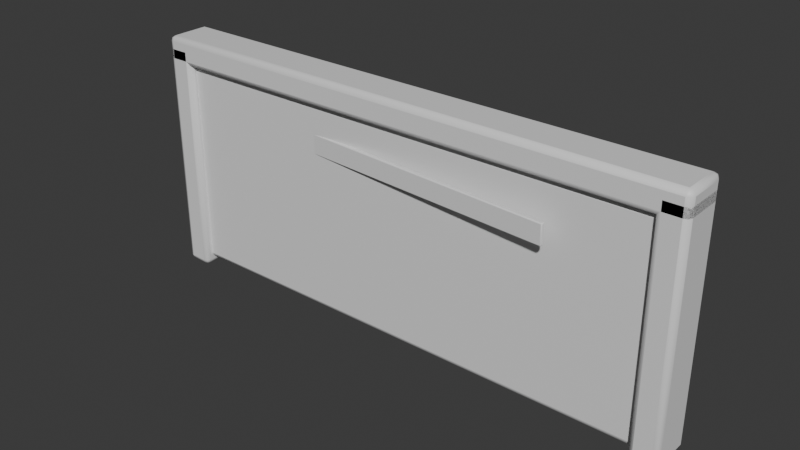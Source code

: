# Source: OP_ConnectingWallTrim.blend  (saved by Blender 5.2.44; exported with 4.5.12 LTS)
import bpy
from mathutils import Matrix  # noqa: F401  (used for matrix-valued properties, if any)

bpy.ops.wm.read_factory_settings(use_empty=True)
scene = bpy.context.scene
scene.name = 'Scene'

# ---- collections
col_collection = bpy.data.collections.new('Collection'); scene.collection.children.link(col_collection)

# ---- materials (node trees are filled in below, after node groups)
mat_op_cardboard = bpy.data.materials.new('OP_cardboard')
mat_op_cardboard.diffuse_color = (0.48, 0.24, 0.08, 1.0)
mat_op_cardboard.roughness = 0.62
mat_op_metal = bpy.data.materials.new('OP_metal')
mat_op_metal.diffuse_color = (0.1, 0.085, 0.075, 1.0)
mat_op_metal.roughness = 0.62
mat_op_amber = bpy.data.materials.new('OP_amber')
mat_op_amber.diffuse_color = (1.0, 0.32, 0.08, 1.0)
mat_op_amber.roughness = 0.62

# ---- material node trees
mat_op_cardboard.use_nodes = True; mat_op_cardboard.node_tree.nodes.clear()
_N = mat_op_cardboard.node_tree.nodes; _L = mat_op_cardboard.node_tree.links
n0 = _N.new('ShaderNodeBsdfPrincipled'); n0.name = 'Principled BSDF'; n0.location = (-200, 100)
n0.inputs[10].default_value = 0.005
n1 = _N.new('ShaderNodeOutputMaterial'); n1.name = 'Material Output'; n1.location = (200, 100)
_L.new(n0.outputs[0], n1.inputs[0])
n1.is_active_output = True
mat_op_metal.use_nodes = True; mat_op_metal.node_tree.nodes.clear()
_N = mat_op_metal.node_tree.nodes; _L = mat_op_metal.node_tree.links
n0 = _N.new('ShaderNodeBsdfPrincipled'); n0.name = 'Principled BSDF'; n0.location = (-200, 100)
n0.inputs[10].default_value = 0.005
n1 = _N.new('ShaderNodeOutputMaterial'); n1.name = 'Material Output'; n1.location = (200, 100)
_L.new(n0.outputs[0], n1.inputs[0])
n1.is_active_output = True
mat_op_amber.use_nodes = True; mat_op_amber.node_tree.nodes.clear()
_N = mat_op_amber.node_tree.nodes; _L = mat_op_amber.node_tree.links
n0 = _N.new('ShaderNodeBsdfPrincipled'); n0.name = 'Principled BSDF'; n0.location = (-200, 100)
n0.inputs[10].default_value = 0.005
n1 = _N.new('ShaderNodeOutputMaterial'); n1.name = 'Material Output'; n1.location = (200, 100)
_L.new(n0.outputs[0], n1.inputs[0])
n1.is_active_output = True

# ---- world
world_world = bpy.data.worlds.new('World'); scene.world = world_world
world_world.use_nodes = True; world_world.node_tree.nodes.clear()
_N = world_world.node_tree.nodes; _L = world_world.node_tree.links
n0 = _N.new('ShaderNodeOutputWorld'); n0.name = 'World Output'; n0.location = (200, 100)
n1 = _N.new('ShaderNodeBackground'); n1.name = 'Background'; n1.location = (-200, 100)
n1.inputs[0].default_value = (0.05088, 0.05088, 0.05088, 1.0)
_L.new(n1.outputs[0], n0.inputs[0])
n0.is_active_output = True
world_world.color = (0.05088, 0.05088, 0.05088)
world_world.sun_shadow_jitter_overblur = 0.0

# ---- meshes
me_cube = bpy.data.meshes.new('Cube')
me_cube.from_pydata([(-1.675, -0.1, -0.69), (-1.675, -0.1, 0.69), (-1.675, 0.1, -0.69), (-1.675, 0.1, 0.69), (1.675, -0.1, -0.69), (1.675, -0.1, 0.69), (1.675, 0.1, -0.69), (1.675, 0.1, 0.69)], [], [(0, 1, 3, 2), (2, 3, 7, 6), (6, 7, 5, 4), (4, 5, 1, 0), (2, 6, 4, 0), (7, 3, 1, 5)])
me_cube.polygons.foreach_set('use_smooth', [True] * 6)
_k = set([(0, 1), (0, 2), (0, 4), (1, 3), (1, 5), (2, 3), (2, 6), (3, 7), (4, 5), (4, 6), (5, 7), (6, 7)])
me_cube.attributes.new('sharp_edge', 'BOOLEAN', 'EDGE').data.foreach_set('value', [ (min(e.vertices), max(e.vertices)) in _k for e in me_cube.edges])
_uv = me_cube.uv_layers.new(name='UVMap')
_uv.uv.foreach_set('vector', [0.375, 0.0, 0.625, 0.0, 0.625, 0.25, 0.375, 0.25, 0.375, 0.25, 0.625, 0.25, 0.625, 0.5, 0.375, 0.5, 0.375, 0.5, 0.625, 0.5, 0.625, 0.75, 0.375, 0.75, 0.375, 0.75, 0.625, 0.75, 0.625, 1.0, 0.375, 1.0, 0.125, 0.5, 0.375, 0.5, 0.375, 0.75, 0.125, 0.75, 0.625, 0.5, 0.875, 0.5, 0.875, 0.75, 0.625, 0.75])
me_cube.materials.append(mat_op_cardboard)
me_cube.update()
me_cube_001 = bpy.data.meshes.new('Cube.001')
me_cube_001.from_pydata([(-0.09, -0.15, -0.78), (-0.09, -0.15, 0.78), (-0.09, 0.15, -0.78), (-0.09, 0.15, 0.78), (0.09, -0.15, -0.78), (0.09, -0.15, 0.78), (0.09, 0.15, -0.78), (0.09, 0.15, 0.78)], [], [(0, 1, 3, 2), (2, 3, 7, 6), (6, 7, 5, 4), (4, 5, 1, 0), (2, 6, 4, 0), (7, 3, 1, 5)])
me_cube_001.polygons.foreach_set('use_smooth', [True] * 6)
_k = set([(0, 1), (0, 2), (0, 4), (1, 3), (1, 5), (2, 3), (2, 6), (3, 7), (4, 5), (4, 6), (5, 7), (6, 7)])
me_cube_001.attributes.new('sharp_edge', 'BOOLEAN', 'EDGE').data.foreach_set('value', [ (min(e.vertices), max(e.vertices)) in _k for e in me_cube_001.edges])
_uv = me_cube_001.uv_layers.new(name='UVMap')
_uv.uv.foreach_set('vector', [0.375, 0.0, 0.625, 0.0, 0.625, 0.25, 0.375, 0.25, 0.375, 0.25, 0.625, 0.25, 0.625, 0.5, 0.375, 0.5, 0.375, 0.5, 0.625, 0.5, 0.625, 0.75, 0.375, 0.75, 0.375, 0.75, 0.625, 0.75, 0.625, 1.0, 0.375, 1.0, 0.125, 0.5, 0.375, 0.5, 0.375, 0.75, 0.125, 0.75, 0.625, 0.5, 0.875, 0.5, 0.875, 0.75, 0.625, 0.75])
me_cube_001.materials.append(mat_op_metal)
me_cube_001.update()
me_cube_002 = bpy.data.meshes.new('Cube.002')
me_cube_002.from_pydata([(-0.09, -0.15, -0.78), (-0.09, -0.15, 0.78), (-0.09, 0.15, -0.78), (-0.09, 0.15, 0.78), (0.09, -0.15, -0.78), (0.09, -0.15, 0.78), (0.09, 0.15, -0.78), (0.09, 0.15, 0.78)], [], [(0, 1, 3, 2), (2, 3, 7, 6), (6, 7, 5, 4), (4, 5, 1, 0), (2, 6, 4, 0), (7, 3, 1, 5)])
me_cube_002.polygons.foreach_set('use_smooth', [True] * 6)
_k = set([(0, 1), (0, 2), (0, 4), (1, 3), (1, 5), (2, 3), (2, 6), (3, 7), (4, 5), (4, 6), (5, 7), (6, 7)])
me_cube_002.attributes.new('sharp_edge', 'BOOLEAN', 'EDGE').data.foreach_set('value', [ (min(e.vertices), max(e.vertices)) in _k for e in me_cube_002.edges])
_uv = me_cube_002.uv_layers.new(name='UVMap')
_uv.uv.foreach_set('vector', [0.375, 0.0, 0.625, 0.0, 0.625, 0.25, 0.375, 0.25, 0.375, 0.25, 0.625, 0.25, 0.625, 0.5, 0.375, 0.5, 0.375, 0.5, 0.625, 0.5, 0.625, 0.75, 0.375, 0.75, 0.375, 0.75, 0.625, 0.75, 0.625, 1.0, 0.375, 1.0, 0.125, 0.5, 0.375, 0.5, 0.375, 0.75, 0.125, 0.75, 0.625, 0.5, 0.875, 0.5, 0.875, 0.75, 0.625, 0.75])
me_cube_002.materials.append(mat_op_metal)
me_cube_002.update()
me_cube_003 = bpy.data.meshes.new('Cube.003')
me_cube_003.from_pydata([(-1.81, -0.15, -0.09), (-1.81, -0.15, 0.09), (-1.81, 0.15, -0.09), (-1.81, 0.15, 0.09), (1.81, -0.15, -0.09), (1.81, -0.15, 0.09), (1.81, 0.15, -0.09), (1.81, 0.15, 0.09)], [], [(0, 1, 3, 2), (2, 3, 7, 6), (6, 7, 5, 4), (4, 5, 1, 0), (2, 6, 4, 0), (7, 3, 1, 5)])
me_cube_003.polygons.foreach_set('use_smooth', [True] * 6)
_k = set([(0, 1), (0, 2), (0, 4), (1, 3), (1, 5), (2, 3), (2, 6), (3, 7), (4, 5), (4, 6), (5, 7), (6, 7)])
me_cube_003.attributes.new('sharp_edge', 'BOOLEAN', 'EDGE').data.foreach_set('value', [ (min(e.vertices), max(e.vertices)) in _k for e in me_cube_003.edges])
_uv = me_cube_003.uv_layers.new(name='UVMap')
_uv.uv.foreach_set('vector', [0.375, 0.0, 0.625, 0.0, 0.625, 0.25, 0.375, 0.25, 0.375, 0.25, 0.625, 0.25, 0.625, 0.5, 0.375, 0.5, 0.375, 0.5, 0.625, 0.5, 0.625, 0.75, 0.375, 0.75, 0.375, 0.75, 0.625, 0.75, 0.625, 1.0, 0.375, 1.0, 0.125, 0.5, 0.375, 0.5, 0.375, 0.75, 0.125, 0.75, 0.625, 0.5, 0.875, 0.5, 0.875, 0.75, 0.625, 0.75])
me_cube_003.materials.append(mat_op_metal)
me_cube_003.update()
me_cube_004 = bpy.data.meshes.new('Cube.004')
me_cube_004.from_pydata([(-1.075, -0.0125, -0.065), (-1.075, -0.0125, 0.065), (-1.075, 0.0125, -0.065), (-1.075, 0.0125, 0.065), (1.075, -0.0125, -0.065), (1.075, -0.0125, 0.065), (1.075, 0.0125, -0.065), (1.075, 0.0125, 0.065)], [], [(0, 1, 3, 2), (2, 3, 7, 6), (6, 7, 5, 4), (4, 5, 1, 0), (2, 6, 4, 0), (7, 3, 1, 5)])
me_cube_004.polygons.foreach_set('use_smooth', [True] * 6)
_k = set([(0, 1), (0, 2), (0, 4), (1, 3), (1, 5), (2, 3), (2, 6), (3, 7), (4, 5), (4, 6), (5, 7), (6, 7)])
me_cube_004.attributes.new('sharp_edge', 'BOOLEAN', 'EDGE').data.foreach_set('value', [ (min(e.vertices), max(e.vertices)) in _k for e in me_cube_004.edges])
_uv = me_cube_004.uv_layers.new(name='UVMap')
_uv.uv.foreach_set('vector', [0.375, 0.0, 0.625, 0.0, 0.625, 0.25, 0.375, 0.25, 0.375, 0.25, 0.625, 0.25, 0.625, 0.5, 0.375, 0.5, 0.375, 0.5, 0.625, 0.5, 0.625, 0.75, 0.375, 0.75, 0.375, 0.75, 0.625, 0.75, 0.625, 1.0, 0.375, 1.0, 0.125, 0.5, 0.375, 0.5, 0.375, 0.75, 0.125, 0.75, 0.625, 0.5, 0.875, 0.5, 0.875, 0.75, 0.625, 0.75])
me_cube_004.materials.append(mat_op_amber)
me_cube_004.update()

# ---- objects
ob_connectingwalltrim = bpy.data.objects.new('ConnectingWallTrim', None)
ob_boardedopening = bpy.data.objects.new('BoardedOpening', me_cube)
ob_trimside = bpy.data.objects.new('TrimSide', me_cube_001)
ob_trimside_001 = bpy.data.objects.new('TrimSide.001', me_cube_002)
ob_trimtop = bpy.data.objects.new('TrimTop', me_cube_003)
ob_warningstripe = bpy.data.objects.new('WarningStripe', me_cube_004)

# ---- transforms, parenting, visibility, modifiers, constraints
ob_connectingwalltrim.location = (0.0, 0.0, 0.0)
ob_boardedopening.parent = ob_connectingwalltrim
ob_boardedopening.location = (0.0, 0.0, 0.74)
_m = ob_boardedopening.modifiers.new('Soft toy bevel', 'BEVEL')
_m.width = 0.035
_m.width_pct = 0.035
_m.segments = 2
ob_trimside.parent = ob_connectingwalltrim
ob_trimside.location = (-1.72, 0.0, 0.78)
_m = ob_trimside.modifiers.new('Soft toy bevel', 'BEVEL')
_m.width = 0.035
_m.width_pct = 0.035
_m.segments = 2
ob_trimside_001.parent = ob_connectingwalltrim
ob_trimside_001.location = (1.72, 0.0, 0.78)
_m = ob_trimside_001.modifiers.new('Soft toy bevel', 'BEVEL')
_m.width = 0.035
_m.width_pct = 0.035
_m.segments = 2
ob_trimtop.parent = ob_connectingwalltrim
ob_trimtop.location = (0.0, 0.0, 1.52)
_m = ob_trimtop.modifiers.new('Soft toy bevel', 'BEVEL')
_m.width = 0.035
_m.width_pct = 0.035
_m.segments = 2
ob_warningstripe.parent = ob_connectingwalltrim
ob_warningstripe.location = (0.0, -0.13, 1.17)
ob_warningstripe.rotation_euler = (0.0, 0.0, -0.06981)
_m = ob_warningstripe.modifiers.new('Soft toy bevel', 'BEVEL')
_m.width = 0.0055
_m.width_pct = 0.0055
_m.segments = 2

# ---- collection membership
col_collection.objects.link(ob_connectingwalltrim)
col_collection.objects.link(ob_boardedopening)
col_collection.objects.link(ob_trimside)
col_collection.objects.link(ob_trimside_001)
col_collection.objects.link(ob_trimtop)
col_collection.objects.link(ob_warningstripe)

# ---- scene / render settings (as saved in the file)
scene.frame_start = 1; scene.frame_end = 250; scene.frame_set(1)
scene.render.engine = 'BLENDER_EEVEE_NEXT'
scene.render.bake_bias = 0.0
scene.render.bake_samples = 0
scene.render.compositor_device = 'GPU'
scene.eevee.use_volume_custom_range = False
scene.eevee.fast_gi_thickness_near = 0.1
scene.eevee.fast_gi_thickness_far = 0.0
scene.eevee.ray_tracing_options.screen_trace_thickness = 0.1
bpy.context.view_layer.update()

# ---- added for rendering (the .blend has no active camera and no usable light): camera, sun
cam_auto = bpy.data.cameras.new('AutoCamera')
cam_auto.lens = 50.0
cam_auto.sensor_width = 36.0
cam_auto.clip_end = 1000.0
ob_auto_camera = bpy.data.objects.new('AutoCamera', cam_auto)
scene.collection.objects.link(ob_auto_camera)
ob_auto_camera.location = (3.68136, -4.45136, 3.75009)
ob_auto_camera.rotation_euler = (1.09748, -7.21219e-08, 0.694738)
scene.camera = ob_auto_camera
light_auto_sun = bpy.data.lights.new('AutoSun', 'SUN')
light_auto_sun.energy = 3.0
light_auto_sun.angle = 0.0523599
ob_auto_sun = bpy.data.objects.new('AutoSun', light_auto_sun)
scene.collection.objects.link(ob_auto_sun)
ob_auto_sun.rotation_euler = (0.872665, 0.174533, 0.523599)
bpy.context.view_layer.update()

